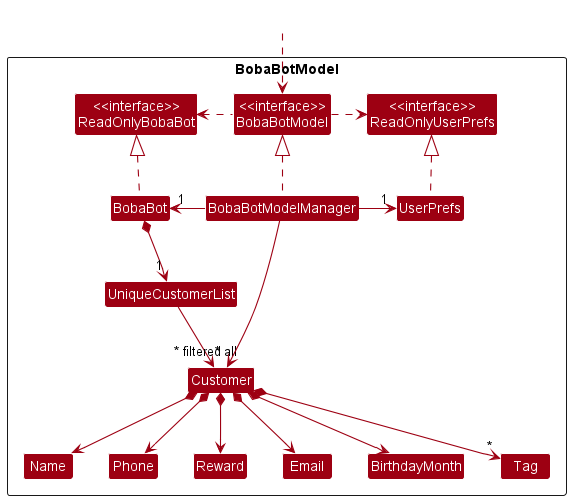

The diagram above was rendered by PlantUML. Its source (embedded in the PNG):
@startuml
!include style.puml
skinparam arrowThickness 1.1
skinparam arrowColor MODEL_COLOR
skinparam classBackgroundColor MODEL_COLOR

Package BobaBotModel <<Rectangle>>{
Class "<<interface>>\nReadOnlyBobaBot" as ReadOnlyBobaBot
Class "<<interface>>\nReadOnlyUserPrefs" as ReadOnlyUserPrefs
Class "<<interface>>\nBobaBotModel" as BobaBotModel
Class BobaBot
Class BobaBotModelManager
Class UserPrefs

Class UniqueCustomerList
Class Customer
Class BirthdayMonth
Class Reward
Class Email
Class Name
Class Phone
Class Tag

}

Class HiddenOutside #FFFFFF
HiddenOutside ..> BobaBotModel

BobaBot .up.|> ReadOnlyBobaBot

BobaBotModelManager .up.|> BobaBotModel
BobaBotModel .right.> ReadOnlyUserPrefs
BobaBotModel .left.> ReadOnlyBobaBot
BobaBotModelManager -left-> "1" BobaBot
BobaBotModelManager -right-> "1" UserPrefs
UserPrefs .up.|> ReadOnlyUserPrefs

BobaBot *--> "1" UniqueCustomerList
UniqueCustomerList --> "~* all" Customer
Customer *--> Name
Customer *--> Phone
Customer *--> Email
Customer *--> BirthdayMonth
Customer *--> Reward
Customer *--> "*" Tag

Name -[hidden]right-> Phone
Phone -[hidden]right-> Reward
Reward -[hidden]right-> Email

BobaBotModelManager -->"~* filtered" Customer
@enduml